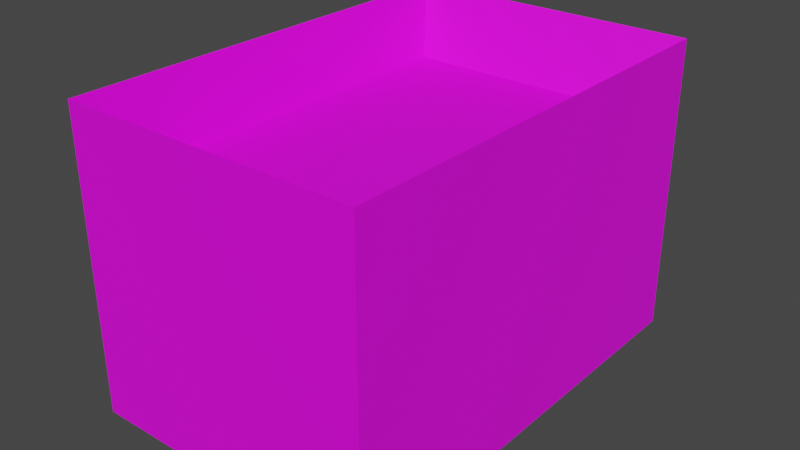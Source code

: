 # Source: AmmoBox.blend  (saved by Blender 3.3.6; exported with 4.5.12 LTS)
import bpy
from mathutils import Matrix  # noqa: F401  (used for matrix-valued properties, if any)

bpy.ops.wm.read_factory_settings(use_empty=True)
scene = bpy.context.scene
scene.name = 'Scene'

# ---- images (referenced by path relative to the original .blend; pixels are not part of the script)
import os
ASSET_DIR = os.environ.get("B2B_ASSET_DIR", "")  # directory of the original .blend (textures are referenced by path, not embedded)
HERE = os.path.dirname(os.path.abspath(__file__))  # packed textures are extracted next to this script under _unpacked/

def load_image(name, relpath, width, height, colorspace="sRGB"):
    """Load a texture the original file referenced (path relative to the .blend, or extracted next to this script)."""
    p = next((c for c in (os.path.join(HERE, relpath), os.path.join(ASSET_DIR, relpath)) if relpath and os.path.exists(c)), "")
    if p:
        img = bpy.data.images.load(p, check_existing=True)
        img.name = name
    else:  # same state as the original file: an image datablock whose file is absent (Cycles renders it pink)
        img = bpy.data.images.new(name, width, height)
        img.source = "FILE"
        img.filepath = "//" + (relpath or name)
    img.colorspace_settings.name = colorspace
    return img
img_ammoboxside_png = load_image('AmmoBoxSide.png', 'AmmoBoxSide.png', 1024, 1024, 'sRGB')

# ---- materials (node trees are filled in below, after node groups)
mat_ammobox = bpy.data.materials.new('AmmoBox')
mat_ammobox.use_transparent_shadow = False

# ---- material node trees
mat_ammobox.use_nodes = True; mat_ammobox.node_tree.nodes.clear()
_N = mat_ammobox.node_tree.nodes; _L = mat_ammobox.node_tree.links
n0 = _N.new('ShaderNodeBsdfPrincipled'); n0.name = 'Principled BSDF'; n0.location = (10, 300)
n0.distribution = 'GGX'
n0.subsurface_method = 'RANDOM_WALK_SKIN'
n0.inputs[3].default_value = 1.45
n0.inputs[27].default_value = (0.0, 0.0, 0.0, 1.0)
n0.inputs[28].default_value = 1.0
n1 = _N.new('ShaderNodeOutputMaterial'); n1.name = 'Material Output'; n1.location = (300, 300)
n2 = _N.new('ShaderNodeTexImage'); n2.name = 'Image Texture'; n2.location = (-280, 280)
n2.image = img_ammoboxside_png
_L.new(n0.outputs[0], n1.inputs[0])
_L.new(n2.outputs[0], n0.inputs[0])
n1.is_active_output = True

# ---- world
world_world = bpy.data.worlds.new('World'); scene.world = world_world
world_world.use_nodes = True; world_world.node_tree.nodes.clear()
_N = world_world.node_tree.nodes; _L = world_world.node_tree.links
n0 = _N.new('ShaderNodeOutputWorld'); n0.name = 'World Output'; n0.location = (300, 300)
n1 = _N.new('ShaderNodeBackground'); n1.name = 'Background'; n1.location = (10, 300)
n1.inputs[0].default_value = (0.05088, 0.05088, 0.05088, 1.0)
_L.new(n1.outputs[0], n0.inputs[0])
n0.is_active_output = True
world_world.color = (0.05088, 0.05088, 0.05088)
world_world.use_sun_shadow = False
world_world.sun_shadow_jitter_overblur = 0.0

# ---- meshes
me_cube_001 = bpy.data.meshes.new('Cube.001')
me_cube_001.from_pydata([(-0.5, -0.5, -0.5), (-0.4406, -0.4406, 0.2632), (-0.5, 0.5, -0.5), (-0.4406, 0.4406, 0.2632), (0.5, -0.5, -0.5), (0.4406, -0.4406, 0.2632), (0.5, 0.5, -0.5), (0.4406, 0.4406, 0.2632), (-0.5, -0.5, 0.5), (-0.5, 0.5, 0.5), (0.5, 0.5, 0.5), (0.5, -0.5, 0.5)], [], [(0, 8, 9, 2), (2, 9, 10, 6), (6, 10, 11, 4), (4, 11, 8, 0), (2, 6, 4, 0), (7, 3, 1, 5), (1, 3, 9, 8), (3, 7, 10, 9), (7, 5, 11, 10), (5, 1, 8, 11)])
_uv = me_cube_001.uv_layers.new(name='UVMap')
_uv.uv.foreach_set('vector', [0.8938, 0.02304, 0.8938, 0.4041, 0.1022, 0.4041, 0.1022, 0.02304, 0.3267, 0.08329, 0.3267, 0.2944, 0.09371, 0.2944, 0.09371, 0.08329, 0.883, 0.03436, 0.883, 0.3932, 0.1048, 0.3932, 0.1048, 0.03436, 0.3074, 0.1049, 0.3074, 0.3184, 0.09392, 0.3184, 0.09392, 0.1049, 0.2446, 0.1714, 0.2446, 0.02388, 0.7437, 0.02388, 0.7437, 0.1714, 0.8963, 0.5726, 0.8963, 0.8753, 0.2178, 0.8753, 0.2178, 0.5726, 0.1607, 0.3548, 0.8393, 0.3548, 0.885, 0.3752, 0.115, 0.3752, 0.8305, 0.3568, 0.8305, 0.05404, 0.8763, 0.03361, 0.8763, 0.3772, 0.8261, 0.05208, 0.1476, 0.05208, 0.1018, 0.03166, 0.8719, 0.03166, 0.1607, 0.05501, 0.1607, 0.3577, 0.115, 0.3782, 0.115, 0.03459])
me_cube_001.materials.append(mat_ammobox)
me_cube_001.update()

# ---- objects
ob_cube = bpy.data.objects.new('Cube', me_cube_001)

# ---- transforms, parenting, visibility, modifiers, constraints
ob_cube.location = (0.0, 0.0, 0.0)
ob_cube.scale = (1.0, 1.5, 1.0)

# ---- collection membership
scene.collection.objects.link(ob_cube)

# ---- scene / render settings (as saved in the file)
scene.frame_start = 1; scene.frame_end = 250; scene.frame_set(1)
scene.render.engine = 'BLENDER_EEVEE_NEXT'
scene.cycles.sampling_pattern = 'TABULATED_SOBOL'
scene.cycles.use_light_tree = False
scene.view_settings.view_transform = 'Filmic'
bpy.context.view_layer.update()

# ---- added for rendering (the .blend has no active camera and no usable light): camera, sun
cam_auto = bpy.data.cameras.new('AutoCamera')
cam_auto.lens = 50.0
cam_auto.sensor_width = 36.0
cam_auto.clip_end = 1000.0
ob_auto_camera = bpy.data.objects.new('AutoCamera', cam_auto)
scene.collection.objects.link(ob_auto_camera)
ob_auto_camera.location = (1.9074, -2.28888, 1.52592)
ob_auto_camera.rotation_euler = (1.09748, -7.21219e-08, 0.694738)
scene.camera = ob_auto_camera
light_auto_sun = bpy.data.lights.new('AutoSun', 'SUN')
light_auto_sun.energy = 3.0
light_auto_sun.angle = 0.0523599
ob_auto_sun = bpy.data.objects.new('AutoSun', light_auto_sun)
scene.collection.objects.link(ob_auto_sun)
ob_auto_sun.rotation_euler = (0.872665, 0.174533, 0.523599)
bpy.context.view_layer.update()
